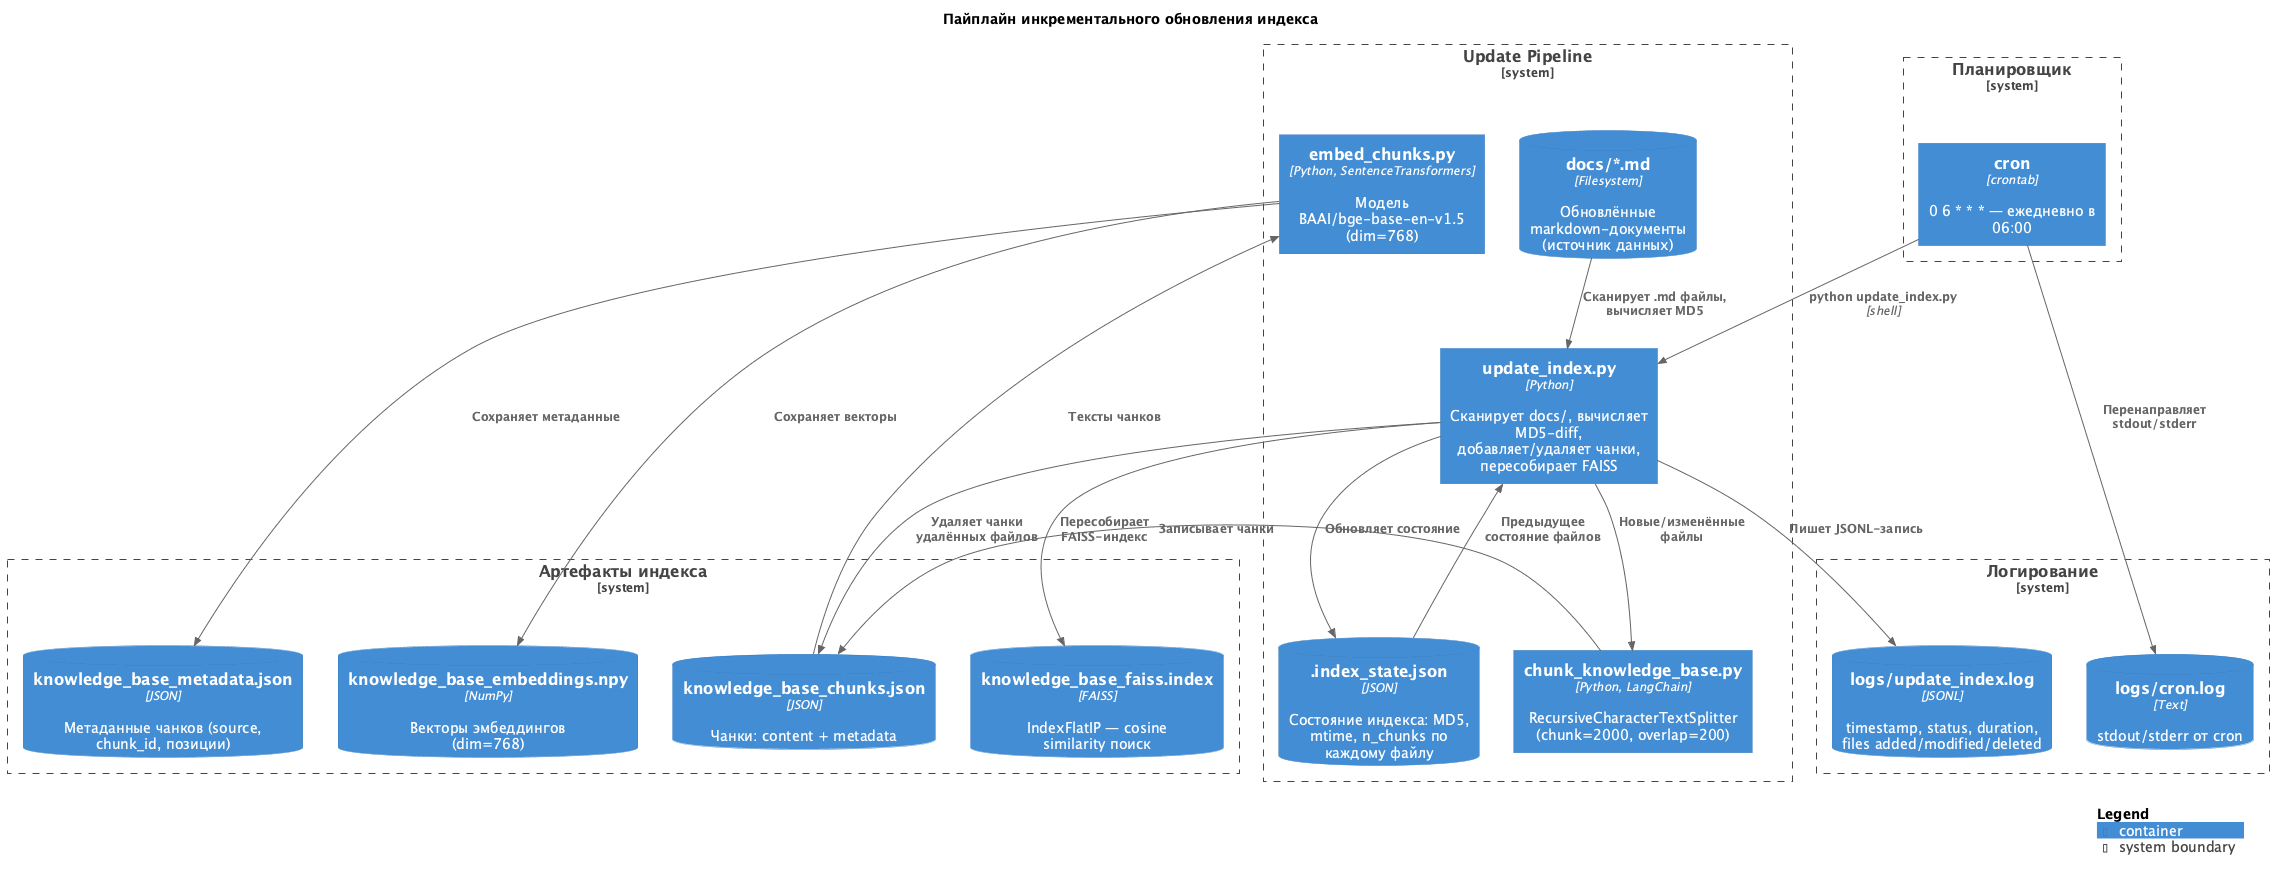

The diagram above was rendered by PlantUML. Its source (embedded in the PNG):
@startuml
!include https://raw.githubusercontent.com/plantuml-stdlib/C4-PlantUML/master/C4_Container.puml

title Пайплайн инкрементального обновления индекса

System_Boundary(UpdatePipeline, "Update Pipeline") {

  ContainerDb(DocsDir, "docs/*.md", "Filesystem", "Обновлённые markdown-документы (источник данных)")

  Container(UpdateIndex, "update_index.py", "Python", "Сканирует docs/, вычисляет MD5-diff, добавляет/удаляет чанки, пересобирает FAISS")

  ContainerDb(IndexState, ".index_state.json", "JSON", "Состояние индекса: MD5, mtime, n_chunks по каждому файлу")

  Container(Chunker, "chunk_knowledge_base.py", "Python, LangChain", "RecursiveCharacterTextSplitter (chunk=2000, overlap=200)")
  Container(Embedder, "embed_chunks.py", "Python, SentenceTransformers", "Модель BAAI/bge-base-en-v1.5 (dim=768)")
}

System_Boundary(IndexArtifacts, "Артефакты индекса") {
  ContainerDb(ChunksJson, "knowledge_base_chunks.json", "JSON", "Чанки: content + metadata")
  ContainerDb(EmbeddingsNpy, "knowledge_base_embeddings.npy", "NumPy", "Векторы эмбеддингов (dim=768)")
  ContainerDb(MetadataJson, "knowledge_base_metadata.json", "JSON", "Метаданные чанков (source, chunk_id, позиции)")
  ContainerDb(FaissIndex, "knowledge_base_faiss.index", "FAISS", "IndexFlatIP — cosine similarity поиск")
}

System_Boundary(Logging, "Логирование") {
  ContainerDb(UpdateLog, "logs/update_index.log", "JSONL", "timestamp, status, duration, files added/modified/deleted")
  ContainerDb(CronLog, "logs/cron.log", "Text", "stdout/stderr от cron")
}

System_Boundary(Scheduler, "Планировщик") {
  Container(Cron, "cron", "crontab", "0 6 * * * — ежедневно в 06:00")
}

' === Поток данных ===
Rel(DocsDir, UpdateIndex, "Сканирует .md файлы, вычисляет MD5")
Rel(IndexState, UpdateIndex, "Предыдущее состояние файлов")
Rel(UpdateIndex, IndexState, "Обновляет состояние")

Rel(UpdateIndex, Chunker, "Новые/изменённые файлы")
Rel(Chunker, ChunksJson, "Записывает чанки")
Rel(UpdateIndex, ChunksJson, "Удаляет чанки удалённых файлов")

Rel(ChunksJson, Embedder, "Тексты чанков")
Rel(Embedder, EmbeddingsNpy, "Сохраняет векторы")
Rel(Embedder, MetadataJson, "Сохраняет метаданные")
Rel(UpdateIndex, FaissIndex, "Пересобирает FAISS-индекс")

' === Логирование ===
Rel(UpdateIndex, UpdateLog, "Пишет JSONL-запись")
Rel(Cron, CronLog, "Перенаправляет stdout/stderr")

' === Запуск ===
Rel(Cron, UpdateIndex, "python update_index.py", "shell")

SHOW_LEGEND()

@enduml